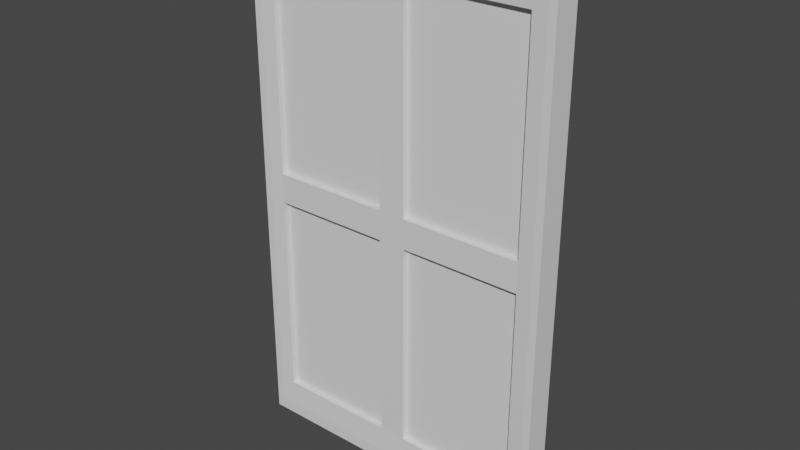 # Source: Window.blend  (saved by Blender 3.4.6; exported with 4.5.12 LTS)
import bpy
from mathutils import Matrix  # noqa: F401  (used for matrix-valued properties, if any)

bpy.ops.wm.read_factory_settings(use_empty=True)
scene = bpy.context.scene
scene.name = 'Scene'

# ---- collections
col_collection = bpy.data.collections.new('Collection'); scene.collection.children.link(col_collection)

# ---- materials (node trees are filled in below, after node groups)
mat_frame = bpy.data.materials.new('Frame')
mat_frame.alpha_threshold = 0.0
mat_frame.use_transparent_shadow = False
mat_frame.roughness = 0.5
mat_frame.line_color = (0.0, 0.0, 0.0, 1.0)
mat_window_0 = bpy.data.materials.new('Window_0')
mat_window_0.use_transparent_shadow = False
mat_window_1 = bpy.data.materials.new('Window_1')
mat_window_1.use_transparent_shadow = False
mat_window_2 = bpy.data.materials.new('Window_2')
mat_window_2.use_transparent_shadow = False
mat_window_3 = bpy.data.materials.new('Window_3')
mat_window_3.use_transparent_shadow = False

# ---- material node trees
mat_frame.use_nodes = True; mat_frame.node_tree.nodes.clear()
_N = mat_frame.node_tree.nodes; _L = mat_frame.node_tree.links
n0 = _N.new('ShaderNodeOutputMaterial'); n0.name = 'Material Output'; n0.location = (300, 300)
n1 = _N.new('ShaderNodeBsdfPrincipled'); n1.name = 'Principled BSDF'; n1.location = (10, 300)
n1.distribution = 'GGX'
n1.subsurface_method = 'RANDOM_WALK_SKIN'
n1.inputs[3].default_value = 1.45
n1.inputs[27].default_value = (0.0, 0.0, 0.0, 1.0)
n1.inputs[28].default_value = 1.0
_L.new(n1.outputs[0], n0.inputs[0])
n0.is_active_output = True
mat_window_0.use_nodes = True; mat_window_0.node_tree.nodes.clear()
_N = mat_window_0.node_tree.nodes; _L = mat_window_0.node_tree.links
n0 = _N.new('ShaderNodeBsdfPrincipled'); n0.name = 'Principled BSDF'; n0.location = (10, 300)
n0.distribution = 'GGX'
n0.subsurface_method = 'RANDOM_WALK_SKIN'
n0.inputs[3].default_value = 1.45
n0.inputs[27].default_value = (0.0, 0.0, 0.0, 1.0)
n0.inputs[28].default_value = 1.0
n1 = _N.new('ShaderNodeOutputMaterial'); n1.name = 'Material Output'; n1.location = (300, 300)
_L.new(n0.outputs[0], n1.inputs[0])
n1.is_active_output = True
mat_window_1.use_nodes = True; mat_window_1.node_tree.nodes.clear()
_N = mat_window_1.node_tree.nodes; _L = mat_window_1.node_tree.links
n0 = _N.new('ShaderNodeBsdfPrincipled'); n0.name = 'Principled BSDF'; n0.location = (10, 300)
n0.distribution = 'GGX'
n0.subsurface_method = 'RANDOM_WALK_SKIN'
n0.inputs[3].default_value = 1.45
n0.inputs[27].default_value = (0.0, 0.0, 0.0, 1.0)
n0.inputs[28].default_value = 1.0
n1 = _N.new('ShaderNodeOutputMaterial'); n1.name = 'Material Output'; n1.location = (300, 300)
_L.new(n0.outputs[0], n1.inputs[0])
n1.is_active_output = True
mat_window_2.use_nodes = True; mat_window_2.node_tree.nodes.clear()
_N = mat_window_2.node_tree.nodes; _L = mat_window_2.node_tree.links
n0 = _N.new('ShaderNodeBsdfPrincipled'); n0.name = 'Principled BSDF'; n0.location = (10, 300)
n0.distribution = 'GGX'
n0.subsurface_method = 'RANDOM_WALK_SKIN'
n0.inputs[3].default_value = 1.45
n0.inputs[27].default_value = (0.0, 0.0, 0.0, 1.0)
n0.inputs[28].default_value = 1.0
n1 = _N.new('ShaderNodeOutputMaterial'); n1.name = 'Material Output'; n1.location = (300, 300)
_L.new(n0.outputs[0], n1.inputs[0])
n1.is_active_output = True
mat_window_3.use_nodes = True; mat_window_3.node_tree.nodes.clear()
_N = mat_window_3.node_tree.nodes; _L = mat_window_3.node_tree.links
n0 = _N.new('ShaderNodeBsdfPrincipled'); n0.name = 'Principled BSDF'; n0.location = (10, 300)
n0.distribution = 'GGX'
n0.subsurface_method = 'RANDOM_WALK_SKIN'
n0.inputs[3].default_value = 1.45
n0.inputs[27].default_value = (0.0, 0.0, 0.0, 1.0)
n0.inputs[28].default_value = 1.0
n1 = _N.new('ShaderNodeOutputMaterial'); n1.name = 'Material Output'; n1.location = (300, 300)
_L.new(n0.outputs[0], n1.inputs[0])
n1.is_active_output = True

# ---- world
world_world = bpy.data.worlds.new('World'); scene.world = world_world
world_world.use_nodes = True; world_world.node_tree.nodes.clear()
_N = world_world.node_tree.nodes; _L = world_world.node_tree.links
n0 = _N.new('ShaderNodeOutputWorld'); n0.name = 'World Output'; n0.location = (300, 300)
n1 = _N.new('ShaderNodeBackground'); n1.name = 'Background'; n1.location = (10, 300)
n1.inputs[0].default_value = (0.05088, 0.05088, 0.05088, 1.0)
_L.new(n1.outputs[0], n0.inputs[0])
n0.is_active_output = True
world_world.color = (0.05088, 0.05088, 0.05088)
world_world.use_sun_shadow = False
world_world.sun_shadow_jitter_overblur = 0.0

# ---- meshes
me_cube_001 = bpy.data.meshes.new('Cube.001')
me_cube_001.from_pydata([(-0.5, -0.5, -0.5), (-0.5, -0.5, 0.5), (0.5, -0.5, -0.5), (0.5, -0.5, 0.5), (-0.05, -0.5, -0.5), (0.05, -0.5, -0.5), (0.05, -0.5, 0.5), (-0.05, -0.5, 0.5), (-0.5, -0.5, -0.03333), (-0.5, -0.5, 0.03333), (0.5, -0.5, 0.03333), (0.5, -0.5, -0.03333), (0.05, -0.5, 0.03333), (0.05, -0.5, -0.03333), (-0.05, -0.5, 0.03333), (-0.05, -0.5, -0.03333), (-0.5555, -0.5555, -0.5555), (-0.5555, -0.5555, 0.03703), (-0.5555, -0.5555, 0.5555), (0.5555, -0.5555, -0.5555), (0.5555, -0.5555, 0.5555), (0.5555, -0.5555, -0.03703), (0.05555, -0.5555, -0.5555), (-0.05555, -0.5555, 0.5555), (-0.05555, -0.5555, -0.5555), (0.05555, -0.5555, 0.5555), (-0.5555, -0.5555, -0.03703), (0.5555, -0.5555, 0.03703), (-0.5837, -0.5555, -0.5837), (-0.5837, -0.5555, 0.03892), (-0.5837, -0.5555, 0.5837), (0.5837, -0.5555, -0.5837), (0.5837, -0.5555, 0.5837), (0.5837, -0.5555, -0.03892), (0.05837, -0.5555, -0.5837), (-0.05837, -0.5555, 0.5837), (-0.05837, -0.5555, -0.5837), (0.05837, -0.5555, 0.5837), (-0.5837, -0.5555, -0.03892), (0.5837, -0.5555, 0.03892), (-0.5837, 0.0, -0.5837), (-0.5837, 0.0, 0.5837), (0.5837, 0.0, -0.5837), (0.5837, 0.0, 0.5837), (0.05837, 0.0, 0.5837), (-0.05837, 0.0, 0.5837), (-0.05837, 0.0, -0.5837), (0.05837, 0.0, -0.5837), (0.5837, 0.0, -0.03892), (0.5837, 0.0, 0.03892), (-0.5837, 0.0, -0.03892), (-0.5837, 0.0, 0.03892), (-0.5, 0.0, 0.03333), (-0.5, 0.0, 0.5), (0.5, 0.0, -0.03333), (0.5, 0.0, -0.5), (0.05, 0.0, -0.5), (-0.05, 0.0, 0.5), (-0.5, 0.0, -0.5), (-0.05, 0.0, -0.5), (0.5, 0.0, 0.5), (0.05, 0.0, 0.5), (0.05, 0.0, -0.03333), (-0.05, 0.0, -0.03333), (-0.5, 0.0, -0.03333), (0.5, 0.0, 0.03333), (0.05, 0.0, 0.03333), (-0.05, 0.0, 0.03333), (-0.5, 0.5, -0.5), (-0.5, 0.5, 0.5), (0.5, 0.5, -0.5), (0.5, 0.5, 0.5), (-0.05, 0.5, -0.5), (0.05, 0.5, -0.5), (0.05, 0.5, 0.5), (-0.05, 0.5, 0.5), (-0.5, 0.5, -0.03333), (-0.5, 0.5, 0.03333), (0.5, 0.5, 0.03333), (0.5, 0.5, -0.03333), (0.05, 0.5, 0.03333), (0.05, 0.5, -0.03333), (-0.05, 0.5, 0.03333), (-0.05, 0.5, -0.03333), (-0.5555, 0.5555, -0.5555), (-0.5555, 0.5555, 0.03703), (-0.5555, 0.5555, 0.5555), (0.5555, 0.5555, -0.5555), (0.5555, 0.5555, 0.5555), (0.5555, 0.5555, -0.03703), (0.05555, 0.5555, -0.5555), (-0.05555, 0.5555, 0.5555), (-0.05555, 0.5555, -0.5555), (0.05555, 0.5555, 0.5555), (-0.5555, 0.5555, -0.03703), (0.5555, 0.5555, 0.03703), (-0.5837, 0.5555, -0.5837), (-0.5837, 0.5555, 0.03892), (-0.5837, 0.5555, 0.5837), (0.5837, 0.5555, -0.5837), (0.5837, 0.5555, 0.5837), (0.5837, 0.5555, -0.03892), (0.05837, 0.5555, -0.5837), (-0.05837, 0.5555, 0.5837), (-0.05837, 0.5555, -0.5837), (0.05837, 0.5555, 0.5837), (-0.5837, 0.5555, -0.03892), (0.5837, 0.5555, 0.03892)], [], [(5, 4, 24, 22), (13, 5, 56, 62), (11, 2, 19, 21), (4, 0, 16, 24), (9, 1, 18, 17), (2, 11, 54, 55), (12, 6, 7, 14), (5, 13, 15, 4), (13, 12, 14, 15), (15, 8, 64, 63), (11, 10, 12, 13), (6, 12, 66, 61), (15, 14, 9, 8), (8, 9, 17, 26), (0, 8, 26, 16), (21, 19, 31, 33), (27, 21, 33, 39), (24, 16, 28, 36), (17, 18, 30, 29), (20, 27, 39, 32), (2, 5, 22, 19), (6, 3, 20, 25), (1, 7, 23, 18), (7, 6, 25, 23), (3, 10, 27, 20), (10, 11, 21, 27), (49, 43, 32, 39), (47, 42, 31, 34), (45, 41, 30, 35), (43, 44, 37, 32), (44, 45, 35, 37), (40, 46, 36, 28), (46, 47, 34, 36), (42, 48, 33, 31), (48, 49, 39, 33), (16, 26, 38, 28), (22, 24, 36, 34), (19, 22, 34, 31), (26, 17, 29, 38), (25, 20, 32, 37), (18, 23, 35, 30), (23, 25, 37, 35), (38, 29, 51, 50), (28, 38, 50, 40), (29, 30, 41, 51), (9, 14, 67, 52), (5, 2, 55, 56), (14, 7, 57, 67), (4, 15, 63, 59), (7, 1, 53, 57), (8, 0, 58, 64), (0, 4, 59, 58), (1, 9, 52, 53), (10, 3, 60, 65), (3, 6, 61, 60), (11, 13, 62, 54), (12, 10, 65, 66), (73, 90, 92, 72), (81, 62, 56, 73), (79, 89, 87, 70), (72, 92, 84, 68), (77, 85, 86, 69), (70, 55, 54, 79), (80, 82, 75, 74), (73, 72, 83, 81), (81, 83, 82, 80), (83, 63, 64, 76), (79, 81, 80, 78), (74, 61, 66, 80), (83, 76, 77, 82), (76, 94, 85, 77), (68, 84, 94, 76), (89, 101, 99, 87), (95, 107, 101, 89), (92, 104, 96, 84), (85, 97, 98, 86), (88, 100, 107, 95), (70, 87, 90, 73), (74, 93, 88, 71), (69, 86, 91, 75), (75, 91, 93, 74), (71, 88, 95, 78), (78, 95, 89, 79), (49, 107, 100, 43), (47, 102, 99, 42), (45, 103, 98, 41), (43, 100, 105, 44), (44, 105, 103, 45), (40, 96, 104, 46), (46, 104, 102, 47), (42, 99, 101, 48), (48, 101, 107, 49), (84, 96, 106, 94), (90, 102, 104, 92), (87, 99, 102, 90), (94, 106, 97, 85), (93, 105, 100, 88), (86, 98, 103, 91), (91, 103, 105, 93), (106, 50, 51, 97), (96, 40, 50, 106), (97, 51, 41, 98), (77, 52, 67, 82), (73, 56, 55, 70), (82, 67, 57, 75), (72, 59, 63, 83), (75, 57, 53, 69), (76, 64, 58, 68), (68, 58, 59, 72), (69, 53, 52, 77), (78, 65, 60, 71), (71, 60, 61, 74), (79, 54, 62, 81), (80, 66, 65, 78)])
_uv = me_cube_001.uv_layers.new(name='UVMap')
_uv.uv.foreach_set('vector', [0.5428, 0.07173, 0.4572, 0.07173, 0.4524, 0.02421, 0.5476, 0.02421, 0.07173, 0.4714, 0.07173, 0.07173, 0.5, 0.07173, 0.5, 0.4714, 0.9283, 0.4714, 0.9283, 0.07173, 0.9758, 0.02421, 0.9758, 0.4683, 0.4572, 0.07173, 0.07173, 0.07173, 0.02421, 0.02421, 0.4524, 0.02421, 0.07173, 0.5286, 0.07173, 0.9283, 0.02421, 0.9758, 0.02421, 0.5317, 0.07173, 0.07173, 0.07173, 0.4714, 0.5, 0.4714, 0.5, 0.07173, 0.5428, 0.5286, 0.5428, 0.9283, 0.4572, 0.9283, 0.4572, 0.5286, 0.5428, 0.07173, 0.5428, 0.4714, 0.4572, 0.4714, 0.4572, 0.07173, 0.5428, 0.4714, 0.5428, 0.5286, 0.4572, 0.5286, 0.4572, 0.4714, 0.4572, 0.07173, 0.07173, 0.07173, 0.07173, 0.5, 0.4572, 0.5, 0.9283, 0.4714, 0.9283, 0.5286, 0.5428, 0.5286, 0.5428, 0.4714, 0.07173, 0.9283, 0.07173, 0.5286, 0.5, 0.5286, 0.5, 0.9283, 0.4572, 0.4714, 0.4572, 0.5286, 0.07173, 0.5286, 0.07173, 0.4714, 0.07173, 0.4714, 0.07173, 0.5286, 0.02421, 0.5317, 0.02421, 0.4683, 0.07173, 0.07173, 0.07173, 0.4714, 0.02421, 0.4683, 0.02421, 0.02421, 0.9758, 0.4683, 0.9758, 0.02421, 1.0, 0.0, 1.0, 0.4667, 0.9758, 0.5317, 0.9758, 0.4683, 1.0, 0.4667, 1.0, 0.5333, 0.4524, 0.02421, 0.02421, 0.02421, 0.0, 0.0, 0.45, 0.0, 0.02421, 0.5317, 0.02421, 0.9758, 0.0, 1.0, 0.0, 0.5333, 0.9758, 0.9758, 0.9758, 0.5317, 1.0, 0.5333, 1.0, 1.0, 0.9283, 0.07173, 0.5428, 0.07173, 0.5476, 0.02421, 0.9758, 0.02421, 0.5428, 0.07173, 0.9283, 0.07173, 0.9758, 0.02421, 0.5476, 0.02421, 0.07173, 0.07173, 0.4572, 0.07173, 0.4524, 0.02421, 0.02421, 0.02421, 0.4572, 0.07173, 0.5428, 0.07173, 0.5476, 0.02421, 0.4524, 0.02421, 0.9283, 0.9283, 0.9283, 0.5286, 0.9758, 0.5317, 0.9758, 0.9758, 0.9283, 0.5286, 0.9283, 0.4714, 0.9758, 0.4683, 0.9758, 0.5317, 0.5, 0.5333, 0.5, 1.0, 0.02421, 1.0, 0.02421, 0.5333, 0.55, 0.5, 1.0, 0.5, 1.0, 0.02421, 0.55, 0.02421, 0.45, 0.5, 0.0, 0.5, 0.0, 0.02421, 0.45, 0.02421, 1.0, 0.5, 0.55, 0.5, 0.55, 0.02421, 1.0, 0.02421, 0.55, 0.5, 0.45, 0.5, 0.45, 0.02421, 0.55, 0.02421, 0.0, 0.5, 0.45, 0.5, 0.45, 0.02421, 0.0, 0.02421, 0.45, 0.5, 0.55, 0.5, 0.55, 0.02421, 0.45, 0.02421, 0.5, 0.0, 0.5, 0.4667, 0.02421, 0.4667, 0.02421, 0.0, 0.5, 0.4667, 0.5, 0.5333, 0.02421, 0.5333, 0.02421, 0.4667, 0.02421, 0.02421, 0.02421, 0.4683, 0.0, 0.4667, 0.0, 0.0, 0.5476, 0.02421, 0.4524, 0.02421, 0.45, 0.0, 0.55, 0.0, 0.9758, 0.02421, 0.5476, 0.02421, 0.55, 0.0, 1.0, 0.0, 0.02421, 0.4683, 0.02421, 0.5317, 0.0, 0.5333, 0.0, 0.4667, 0.5476, 0.9758, 0.9758, 0.9758, 1.0, 1.0, 0.55, 1.0, 0.02421, 0.9758, 0.4524, 0.9758, 0.45, 1.0, 0.0, 1.0, 0.4524, 0.9758, 0.5476, 0.9758, 0.55, 1.0, 0.45, 1.0, 0.02421, 0.4667, 0.02421, 0.5333, 0.5, 0.5333, 0.5, 0.4667, 0.02421, 0.0, 0.02421, 0.4667, 0.5, 0.4667, 0.5, 0.0, 0.02421, 0.5333, 0.02421, 1.0, 0.5, 1.0, 0.5, 0.5333, 0.07173, 0.07173, 0.4572, 0.07173, 0.4572, 0.5, 0.07173, 0.5, 0.5428, 0.07173, 0.9283, 0.07173, 0.9283, 0.5, 0.5428, 0.5, 0.07173, 0.5286, 0.07173, 0.9283, 0.5, 0.9283, 0.5, 0.5286, 0.07173, 0.07173, 0.07173, 0.4714, 0.5, 0.4714, 0.5, 0.07173, 0.4572, 0.07173, 0.07173, 0.07173, 0.07173, 0.5, 0.4572, 0.5, 0.07173, 0.4714, 0.07173, 0.07173, 0.5, 0.07173, 0.5, 0.4714, 0.07173, 0.07173, 0.4572, 0.07173, 0.4572, 0.5, 0.07173, 0.5, 0.07173, 0.9283, 0.07173, 0.5286, 0.5, 0.5286, 0.5, 0.9283, 0.07173, 0.5286, 0.07173, 0.9283, 0.5, 0.9283, 0.5, 0.5286, 0.9283, 0.07173, 0.5428, 0.07173, 0.5428, 0.5, 0.9283, 0.5, 0.9283, 0.07173, 0.5428, 0.07173, 0.5428, 0.5, 0.9283, 0.5, 0.5428, 0.07173, 0.9283, 0.07173, 0.9283, 0.5, 0.5428, 0.5, 0.5428, 0.9283, 0.5476, 0.9758, 0.4524, 0.9758, 0.4572, 0.9283, 0.9283, 0.4714, 0.5, 0.4714, 0.5, 0.07173, 0.9283, 0.07173, 0.9283, 0.4714, 0.9758, 0.4683, 0.9758, 0.02421, 0.9283, 0.07173, 0.4572, 0.9283, 0.4524, 0.9758, 0.02421, 0.9758, 0.07173, 0.9283, 0.07173, 0.5286, 0.02421, 0.5317, 0.02421, 0.9758, 0.07173, 0.9283, 0.9283, 0.07173, 0.5, 0.07173, 0.5, 0.4714, 0.9283, 0.4714, 0.5428, 0.5286, 0.4572, 0.5286, 0.4572, 0.9283, 0.5428, 0.9283, 0.5428, 0.07173, 0.4572, 0.07173, 0.4572, 0.4714, 0.5428, 0.4714, 0.5428, 0.4714, 0.4572, 0.4714, 0.4572, 0.5286, 0.5428, 0.5286, 0.4572, 0.9283, 0.4572, 0.5, 0.07173, 0.5, 0.07173, 0.9283, 0.9283, 0.4714, 0.5428, 0.4714, 0.5428, 0.5286, 0.9283, 0.5286, 0.9283, 0.9283, 0.5, 0.9283, 0.5, 0.5286, 0.9283, 0.5286, 0.4572, 0.4714, 0.07173, 0.4714, 0.07173, 0.5286, 0.4572, 0.5286, 0.07173, 0.4714, 0.02421, 0.4683, 0.02421, 0.5317, 0.07173, 0.5286, 0.07173, 0.07173, 0.02421, 0.02421, 0.02421, 0.4683, 0.07173, 0.4714, 0.9758, 0.4683, 1.0, 0.4667, 1.0, 0.0, 0.9758, 0.02421, 0.9758, 0.5317, 1.0, 0.5333, 1.0, 0.4667, 0.9758, 0.4683, 0.4524, 0.02421, 0.45, 0.0, 0.0, 0.0, 0.02421, 0.02421, 0.02421, 0.5317, 0.0, 0.5333, 0.0, 1.0, 0.02421, 0.9758, 0.9758, 0.9758, 1.0, 1.0, 1.0, 0.5333, 0.9758, 0.5317, 0.9283, 0.9283, 0.9758, 0.9758, 0.5476, 0.9758, 0.5428, 0.9283, 0.5428, 0.9283, 0.5476, 0.9758, 0.9758, 0.9758, 0.9283, 0.9283, 0.07173, 0.9283, 0.02421, 0.9758, 0.4524, 0.9758, 0.4572, 0.9283, 0.4572, 0.9283, 0.4524, 0.9758, 0.5476, 0.9758, 0.5428, 0.9283, 0.9283, 0.9283, 0.9758, 0.9758, 0.9758, 0.5317, 0.9283, 0.5286, 0.9283, 0.5286, 0.9758, 0.5317, 0.9758, 0.4683, 0.9283, 0.4714, 0.5, 0.5333, 0.9758, 0.5333, 0.9758, 1.0, 0.5, 1.0, 0.55, 0.5, 0.55, 0.9758, 1.0, 0.9758, 1.0, 0.5, 0.45, 0.5, 0.45, 0.9758, 0.0, 0.9758, 0.0, 0.5, 1.0, 0.5, 1.0, 0.9758, 0.55, 0.9758, 0.55, 0.5, 0.55, 0.5, 0.55, 0.9758, 0.45, 0.9758, 0.45, 0.5, 0.0, 0.5, 0.0, 0.9758, 0.45, 0.9758, 0.45, 0.5, 0.45, 0.5, 0.45, 0.9758, 0.55, 0.9758, 0.55, 0.5, 0.5, 0.0, 0.9758, 0.0, 0.9758, 0.4667, 0.5, 0.4667, 0.5, 0.4667, 0.9758, 0.4667, 0.9758, 0.5333, 0.5, 0.5333, 0.02421, 0.02421, 0.0, 0.0, 0.0, 0.4667, 0.02421, 0.4683, 0.5476, 0.02421, 0.55, 0.0, 0.45, 0.0, 0.4524, 0.02421, 0.9758, 0.02421, 1.0, 0.0, 0.55, 0.0, 0.5476, 0.02421, 0.02421, 0.4683, 0.0, 0.4667, 0.0, 0.5333, 0.02421, 0.5317, 0.5476, 0.9758, 0.55, 1.0, 1.0, 1.0, 0.9758, 0.9758, 0.02421, 0.9758, 0.0, 1.0, 0.45, 1.0, 0.4524, 0.9758, 0.4524, 0.9758, 0.45, 1.0, 0.55, 1.0, 0.5476, 0.9758, 0.9758, 0.4667, 0.5, 0.4667, 0.5, 0.5333, 0.9758, 0.5333, 0.9758, 0.0, 0.5, 0.0, 0.5, 0.4667, 0.9758, 0.4667, 0.9758, 0.5333, 0.5, 0.5333, 0.5, 1.0, 0.9758, 1.0, 0.07173, 0.9283, 0.07173, 0.5, 0.4572, 0.5, 0.4572, 0.9283, 0.5428, 0.9283, 0.5428, 0.5, 0.9283, 0.5, 0.9283, 0.9283, 0.9283, 0.5286, 0.5, 0.5286, 0.5, 0.9283, 0.9283, 0.9283, 0.9283, 0.07173, 0.5, 0.07173, 0.5, 0.4714, 0.9283, 0.4714, 0.4572, 0.9283, 0.4572, 0.5, 0.07173, 0.5, 0.07173, 0.9283, 0.9283, 0.4714, 0.5, 0.4714, 0.5, 0.07173, 0.9283, 0.07173, 0.07173, 0.9283, 0.07173, 0.5, 0.4572, 0.5, 0.4572, 0.9283, 0.9283, 0.9283, 0.5, 0.9283, 0.5, 0.5286, 0.9283, 0.5286, 0.9283, 0.5286, 0.5, 0.5286, 0.5, 0.9283, 0.9283, 0.9283, 0.9283, 0.9283, 0.9283, 0.5, 0.5428, 0.5, 0.5428, 0.9283, 0.9283, 0.9283, 0.9283, 0.5, 0.5428, 0.5, 0.5428, 0.9283, 0.5428, 0.9283, 0.5428, 0.5, 0.9283, 0.5, 0.9283, 0.9283])
me_cube_001.materials.append(mat_frame)
me_cube_001.update()
me_cube_002 = bpy.data.meshes.new('Cube.002')
me_cube_002.from_pydata([(-0.5, -0.5, -0.5), (-0.5, -0.5, 0.5), (-0.5, 0.5, -0.5), (-0.5, 0.5, 0.5), (0.5, -0.5, -0.5), (0.5, -0.5, 0.5), (0.5, 0.5, -0.5), (0.5, 0.5, 0.5)], [], [(0, 1, 3, 2), (2, 3, 7, 6), (6, 7, 5, 4), (4, 5, 1, 0), (2, 6, 4, 0), (7, 3, 1, 5)])
_uv = me_cube_002.uv_layers.new(name='UVMap')
_uv.uv.foreach_set('vector', [0.375, 0.0, 0.625, 0.0, 0.625, 0.25, 0.375, 0.25, 0.375, 0.25, 0.625, 0.25, 0.625, 0.5, 0.375, 0.5, 0.375, 0.5, 0.625, 0.5, 0.625, 0.75, 0.375, 0.75, 0.375, 0.75, 0.625, 0.75, 0.625, 1.0, 0.375, 1.0, 0.125, 0.5, 0.375, 0.5, 0.375, 0.75, 0.125, 0.75, 0.625, 0.5, 0.875, 0.5, 0.875, 0.75, 0.625, 0.75])
me_cube_002.materials.append(mat_window_0)
me_cube_002.update()
me_cube_003 = bpy.data.meshes.new('Cube.003')
me_cube_003.from_pydata([(-0.5, -0.5, -0.5), (-0.5, -0.5, 0.5), (-0.5, 0.5, -0.5), (-0.5, 0.5, 0.5), (0.5, -0.5, -0.5), (0.5, -0.5, 0.5), (0.5, 0.5, -0.5), (0.5, 0.5, 0.5)], [], [(0, 1, 3, 2), (2, 3, 7, 6), (6, 7, 5, 4), (4, 5, 1, 0), (2, 6, 4, 0), (7, 3, 1, 5)])
_uv = me_cube_003.uv_layers.new(name='UVMap')
_uv.uv.foreach_set('vector', [0.375, 0.0, 0.625, 0.0, 0.625, 0.25, 0.375, 0.25, 0.375, 0.25, 0.625, 0.25, 0.625, 0.5, 0.375, 0.5, 0.375, 0.5, 0.625, 0.5, 0.625, 0.75, 0.375, 0.75, 0.375, 0.75, 0.625, 0.75, 0.625, 1.0, 0.375, 1.0, 0.125, 0.5, 0.375, 0.5, 0.375, 0.75, 0.125, 0.75, 0.625, 0.5, 0.875, 0.5, 0.875, 0.75, 0.625, 0.75])
me_cube_003.materials.append(mat_window_1)
me_cube_003.update()
me_cube_004 = bpy.data.meshes.new('Cube.004')
me_cube_004.from_pydata([(-0.5, -0.5, -0.5), (-0.5, -0.5, 0.5), (-0.5, 0.5, -0.5), (-0.5, 0.5, 0.5), (0.5, -0.5, -0.5), (0.5, -0.5, 0.5), (0.5, 0.5, -0.5), (0.5, 0.5, 0.5)], [], [(0, 1, 3, 2), (2, 3, 7, 6), (6, 7, 5, 4), (4, 5, 1, 0), (2, 6, 4, 0), (7, 3, 1, 5)])
_uv = me_cube_004.uv_layers.new(name='UVMap')
_uv.uv.foreach_set('vector', [0.375, 0.0, 0.625, 0.0, 0.625, 0.25, 0.375, 0.25, 0.375, 0.25, 0.625, 0.25, 0.625, 0.5, 0.375, 0.5, 0.375, 0.5, 0.625, 0.5, 0.625, 0.75, 0.375, 0.75, 0.375, 0.75, 0.625, 0.75, 0.625, 1.0, 0.375, 1.0, 0.125, 0.5, 0.375, 0.5, 0.375, 0.75, 0.125, 0.75, 0.625, 0.5, 0.875, 0.5, 0.875, 0.75, 0.625, 0.75])
me_cube_004.materials.append(mat_window_2)
me_cube_004.update()
me_cube_005 = bpy.data.meshes.new('Cube.005')
me_cube_005.from_pydata([(-0.5, -0.5, -0.5), (-0.5, -0.5, 0.5), (-0.5, 0.5, -0.5), (-0.5, 0.5, 0.5), (0.5, -0.5, -0.5), (0.5, -0.5, 0.5), (0.5, 0.5, -0.5), (0.5, 0.5, 0.5)], [], [(0, 1, 3, 2), (2, 3, 7, 6), (6, 7, 5, 4), (4, 5, 1, 0), (2, 6, 4, 0), (7, 3, 1, 5)])
_uv = me_cube_005.uv_layers.new(name='UVMap')
_uv.uv.foreach_set('vector', [0.375, 0.0, 0.625, 0.0, 0.625, 0.25, 0.375, 0.25, 0.375, 0.25, 0.625, 0.25, 0.625, 0.5, 0.375, 0.5, 0.375, 0.5, 0.625, 0.5, 0.625, 0.75, 0.375, 0.75, 0.375, 0.75, 0.625, 0.75, 0.625, 1.0, 0.375, 1.0, 0.125, 0.5, 0.375, 0.5, 0.375, 0.75, 0.125, 0.75, 0.625, 0.5, 0.875, 0.5, 0.875, 0.75, 0.625, 0.75])
me_cube_005.materials.append(mat_window_3)
me_cube_005.update()

# ---- objects
ob_frame = bpy.data.objects.new('Frame', me_cube_001)
ob_window = bpy.data.objects.new('Window', me_cube_002)
ob_window_001 = bpy.data.objects.new('Window.001', me_cube_003)
ob_window_002 = bpy.data.objects.new('Window.002', me_cube_004)
ob_window_003 = bpy.data.objects.new('Window.003', me_cube_005)

# ---- transforms, parenting, visibility, modifiers, constraints
ob_frame.location = (0.0, 0.0, 0.0)
ob_frame.scale = (0.6, 0.05401, 1.0)
ob_window.location = (-0.16, 0.0, 0.27)
ob_window.scale = (0.3, 0.03, 0.5)
ob_window_001.location = (0.16, 0.0, 0.27)
ob_window_001.scale = (0.3, 0.03, 0.5)
ob_window_002.location = (-0.16, 0.0, -0.27)
ob_window_002.scale = (0.3, 0.03, 0.5)
ob_window_003.location = (0.16, 0.0, -0.27)
ob_window_003.scale = (0.3, 0.03, 0.5)

# ---- collection membership
col_collection.objects.link(ob_frame)
col_collection.objects.link(ob_window)
col_collection.objects.link(ob_window_001)
col_collection.objects.link(ob_window_002)
col_collection.objects.link(ob_window_003)

# ---- scene / render settings (as saved in the file)
scene.frame_start = 1; scene.frame_end = 250; scene.frame_set(1)
scene.render.engine = 'BLENDER_EEVEE_NEXT'
scene.cycles.sampling_pattern = 'TABULATED_SOBOL'
scene.cycles.use_light_tree = False
scene.view_settings.view_transform = 'Filmic'
bpy.context.view_layer.update()

# ---- added for rendering (the .blend has no active camera and no usable light): camera, sun
cam_auto = bpy.data.cameras.new('AutoCamera')
cam_auto.lens = 50.0
cam_auto.sensor_width = 36.0
cam_auto.clip_end = 1000.0
ob_auto_camera = bpy.data.objects.new('AutoCamera', cam_auto)
scene.collection.objects.link(ob_auto_camera)
ob_auto_camera.location = (1.26092, -1.5131, 1.00873)
ob_auto_camera.rotation_euler = (1.09748, -7.21219e-08, 0.694738)
scene.camera = ob_auto_camera
light_auto_sun = bpy.data.lights.new('AutoSun', 'SUN')
light_auto_sun.energy = 3.0
light_auto_sun.angle = 0.0523599
ob_auto_sun = bpy.data.objects.new('AutoSun', light_auto_sun)
scene.collection.objects.link(ob_auto_sun)
ob_auto_sun.rotation_euler = (0.872665, 0.174533, 0.523599)
bpy.context.view_layer.update()
